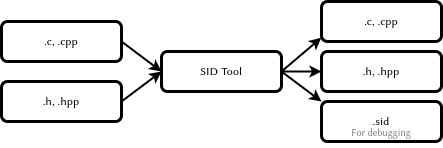

The diagram above was exported from draw.io. Its source (the exported page's mxGraphModel, read from the mxfile embedded in the PNG):
<mxGraphModel dx="450" dy="230" grid="1" gridSize="10" guides="1" tooltips="1" connect="1" arrows="1" fold="1" page="1" pageScale="1" pageWidth="850" pageHeight="1100" math="0" shadow="0">
  <root>
    <mxCell id="0" />
    <mxCell id="1" parent="0" />
    <mxCell id="nwFNQHe5biKMbvvWWz-o-1" value=".c, .cpp" style="rounded=1;whiteSpace=wrap;html=1;strokeWidth=3;" parent="1" vertex="1">
      <mxGeometry x="120" y="250" width="120" height="40" as="geometry" />
    </mxCell>
    <mxCell id="nwFNQHe5biKMbvvWWz-o-2" value=".h, .hpp" style="rounded=1;whiteSpace=wrap;html=1;strokeWidth=3;" parent="1" vertex="1">
      <mxGeometry x="120" y="310" width="120" height="40" as="geometry" />
    </mxCell>
    <mxCell id="nwFNQHe5biKMbvvWWz-o-3" value="SID Tool" style="rounded=1;whiteSpace=wrap;html=1;strokeWidth=3;" parent="1" vertex="1">
      <mxGeometry x="280" y="280" width="120" height="40" as="geometry" />
    </mxCell>
    <mxCell id="nwFNQHe5biKMbvvWWz-o-4" value="" style="endArrow=classic;html=1;rounded=0;exitX=1;exitY=0.5;exitDx=0;exitDy=0;entryX=0;entryY=0.5;entryDx=0;entryDy=0;strokeWidth=2;" parent="1" source="nwFNQHe5biKMbvvWWz-o-1" target="nwFNQHe5biKMbvvWWz-o-3" edge="1">
      <mxGeometry width="50" height="50" relative="1" as="geometry">
        <mxPoint x="220" y="380" as="sourcePoint" />
        <mxPoint x="270" y="330" as="targetPoint" />
      </mxGeometry>
    </mxCell>
    <mxCell id="nwFNQHe5biKMbvvWWz-o-5" value="" style="endArrow=classic;html=1;rounded=0;entryX=0;entryY=0.5;entryDx=0;entryDy=0;exitX=1;exitY=0.5;exitDx=0;exitDy=0;strokeWidth=2;" parent="1" source="nwFNQHe5biKMbvvWWz-o-2" target="nwFNQHe5biKMbvvWWz-o-3" edge="1">
      <mxGeometry width="50" height="50" relative="1" as="geometry">
        <mxPoint x="220" y="380" as="sourcePoint" />
        <mxPoint x="270" y="330" as="targetPoint" />
      </mxGeometry>
    </mxCell>
    <mxCell id="nwFNQHe5biKMbvvWWz-o-6" value=".c, .cpp" style="rounded=1;whiteSpace=wrap;html=1;strokeWidth=3;" parent="1" vertex="1">
      <mxGeometry x="440" y="230" width="120" height="40" as="geometry" />
    </mxCell>
    <mxCell id="nwFNQHe5biKMbvvWWz-o-7" value=".h, .hpp" style="rounded=1;whiteSpace=wrap;html=1;strokeWidth=3;" parent="1" vertex="1">
      <mxGeometry x="440" y="280" width="120" height="40" as="geometry" />
    </mxCell>
    <mxCell id="nwFNQHe5biKMbvvWWz-o-8" value="" style="endArrow=classic;html=1;rounded=0;entryX=-0.002;entryY=0.907;entryDx=0;entryDy=0;exitX=1;exitY=0.5;exitDx=0;exitDy=0;entryPerimeter=0;strokeWidth=2;" parent="1" source="nwFNQHe5biKMbvvWWz-o-3" target="nwFNQHe5biKMbvvWWz-o-6" edge="1">
      <mxGeometry width="50" height="50" relative="1" as="geometry">
        <mxPoint x="260" y="350" as="sourcePoint" />
        <mxPoint x="310" y="300" as="targetPoint" />
      </mxGeometry>
    </mxCell>
    <mxCell id="nwFNQHe5biKMbvvWWz-o-9" value="" style="endArrow=classic;html=1;rounded=0;entryX=0;entryY=0.5;entryDx=0;entryDy=0;exitX=1;exitY=0.5;exitDx=0;exitDy=0;strokeWidth=2;" parent="1" source="nwFNQHe5biKMbvvWWz-o-3" target="nwFNQHe5biKMbvvWWz-o-7" edge="1">
      <mxGeometry width="50" height="50" relative="1" as="geometry">
        <mxPoint x="260" y="350" as="sourcePoint" />
        <mxPoint x="310" y="300" as="targetPoint" />
      </mxGeometry>
    </mxCell>
    <mxCell id="nwFNQHe5biKMbvvWWz-o-12" value=".sid" style="rounded=1;whiteSpace=wrap;html=1;strokeWidth=3;" parent="1" vertex="1">
      <mxGeometry x="440" y="330" width="120" height="40" as="geometry" />
    </mxCell>
    <mxCell id="nwFNQHe5biKMbvvWWz-o-13" value="" style="endArrow=classic;html=1;rounded=0;entryX=0;entryY=0;entryDx=0;entryDy=0;strokeWidth=2;" parent="1" target="nwFNQHe5biKMbvvWWz-o-12" edge="1">
      <mxGeometry width="50" height="50" relative="1" as="geometry">
        <mxPoint x="400" y="300" as="sourcePoint" />
        <mxPoint x="470" y="290" as="targetPoint" />
      </mxGeometry>
    </mxCell>
    <mxCell id="nwFNQHe5biKMbvvWWz-o-14" value="For debugging" style="text;html=1;strokeColor=none;fillColor=none;align=center;verticalAlign=middle;whiteSpace=wrap;rounded=0;fontColor=#808080;fontSize=10;" parent="1" vertex="1">
      <mxGeometry x="445" y="346" width="110" height="30" as="geometry" />
    </mxCell>
  </root>
</mxGraphModel>